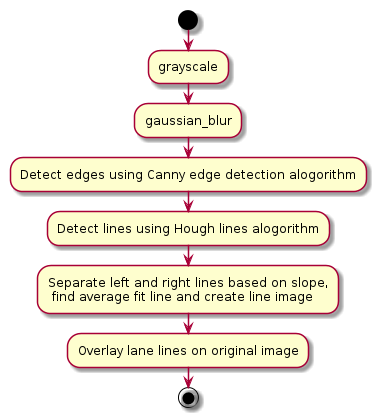

The diagram above was rendered by PlantUML. Its source (embedded in the PNG):
@startuml Pipleline
    start
    :grayscale;
    :gaussian_blur;
    :Detect edges using Canny edge detection alogorithm;
    :Detect lines using Hough lines alogorithm;
    :Separate left and right lines based on slope,
     find average fit line and create line image;
    :Overlay lane lines on original image;
    stop
@enduml